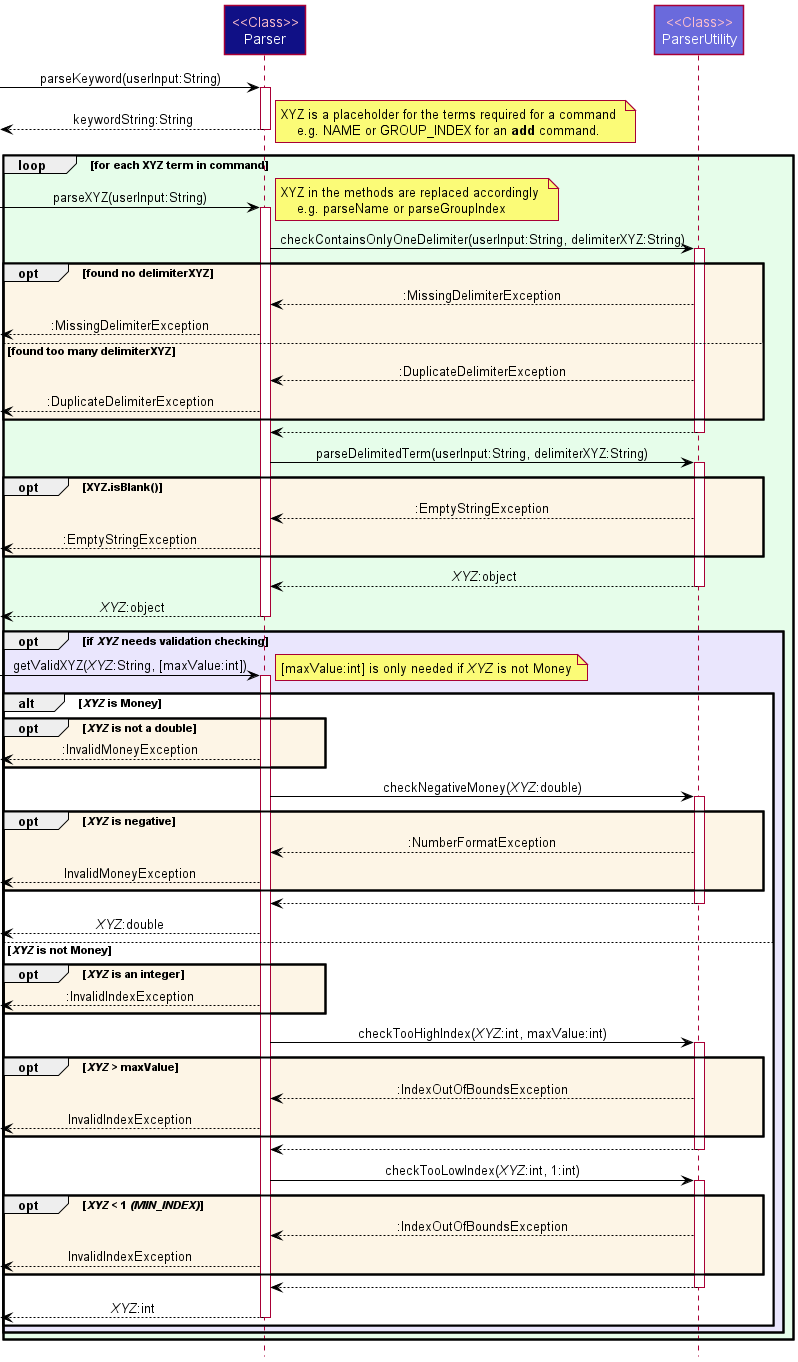

The diagram above was rendered by PlantUML. Its source (embedded in the PNG):
@startuml
!include style.puml
skinparam arrowColor #BLACK
skinparam noteTextAlignment left


Participant "<color:pink><<Class>>\nParser" as Parser LOGIC_COLOR_T4
Participant "<color:pink><<Class>>\nParserUtility" as UParser LOGIC_COLOR_T2

[-> Parser : parseKeyword(userInput:String)
activate Parser
Parser -->[ : keywordString:String
deactivate Parser

loop #e6fdea for each XYZ term in command
    note right : XYZ is a placeholder for the terms required for a command \n    e.g. NAME or GROUP_INDEX for an **add** command.

    [-> Parser : parseXYZ(userInput:String)
    activate Parser

    note right : XYZ in the methods are replaced accordingly \n    e.g. parseName or parseGroupIndex

    ' checkContainsOnlyOneDelimiter
    Parser -> UParser : checkContainsOnlyOneDelimiter(userInput:String, delimiterXYZ:String)
    activate UParser
    opt #OldLace found no delimiterXYZ
        UParser --> Parser : :MissingDelimiterException
        Parser -->[ : :MissingDelimiterException
    else found too many delimiterXYZ
        UParser --> Parser : :DuplicateDelimiterException
        Parser -->[ : :DuplicateDelimiterException
    end opt
    UParser --> Parser
    deactivate UParser

    ' parseDelimitedTerm
    Parser -> UParser : parseDelimitedTerm(userInput:String, delimiterXYZ:String)
    activate UParser
    opt #OldLace XYZ.isBlank()
        UParser --> Parser : :EmptyStringException
        Parser -->[ : :EmptyStringException
    end opt
    UParser --> Parser : //XYZ//:object
    deactivate UParser

    Parser -->[ : //XYZ//:object
    deactivate Parser

    ' needs Validation
    opt #eae6fd if //XYZ// needs validation checking
        [-> Parser : getValidXYZ(//XYZ//:String, [maxValue:int])
        note right : [maxValue:int] is only needed if //XYZ// is not Money
        activate Parser

        ' isMoney?
        alt //XYZ// is Money

            opt #OldLace //XYZ// is not a double
                Parser -->[ : :InvalidMoneyException
            end opt

            ' checkNegative
            Parser -> UParser : checkNegativeMoney(//XYZ//:double)
            activate UParser
            opt #OldLace //XYZ// is negative
                UParser --> Parser : :NumberFormatException
                Parser -->[ :InvalidMoneyException
            end opt
            UParser --> Parser
            deactivate UParser

            Parser -->[ : //XYZ//:double

        ' notMoney
        else //XYZ// is not Money

            opt #OldLace //XYZ// is an integer
                Parser -->[ : :InvalidIndexException
            end opt

            ' checkTooHigh
            Parser -> UParser : checkTooHighIndex(//XYZ//:int, maxValue:int)
            activate UParser
            opt #OldLace //XYZ// > maxValue
                UParser --> Parser : :IndexOutOfBoundsException
                Parser -->[ :InvalidIndexException
            end opt
            UParser --> Parser
            deactivate UParser

            ' checkTooLow
            Parser -> UParser : checkTooLowIndex(//XYZ//:int, 1:int)
            activate UParser
            opt #OldLace //XYZ// < 1 //(MIN_INDEX)//
                UParser --> Parser : :IndexOutOfBoundsException
                Parser -->[ :InvalidIndexException
            end opt
            UParser --> Parser
            deactivate UParser

            Parser -->[ : //XYZ//:int
            deactivate Parser
        end opt
    end opt

end loop

@enduml